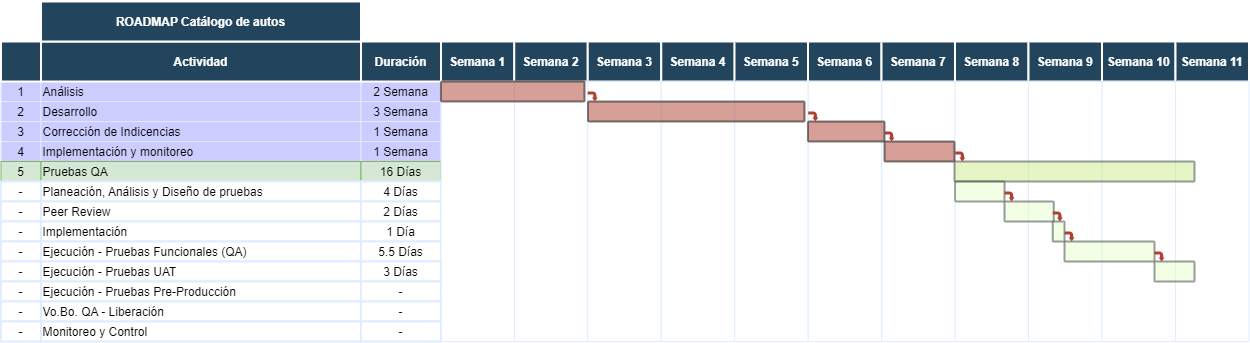

The diagram above was exported from draw.io. Its source (the exported page's mxGraphModel, read from the mxfile embedded in the PNG):
<mxGraphModel dx="1354" dy="745" grid="1" gridSize="10" guides="1" tooltips="1" connect="0" arrows="1" fold="1" page="1" pageScale="1.5" pageWidth="1169" pageHeight="827" background="none" math="0" shadow="0">
  <root>
    <mxCell id="0" />
    <mxCell id="1" parent="0" />
    <mxCell id="63" value="1" style="strokeColor=#DEEDFF;fillColor=#CCCCFF;" parent="1" vertex="1">
      <mxGeometry x="246.5" y="380" width="40" height="20" as="geometry" />
    </mxCell>
    <mxCell id="64" value="Análisis" style="align=left;strokeColor=#DEEDFF;fillColor=#CCCCFF;" parent="1" vertex="1">
      <mxGeometry x="286.5" y="380" width="320" height="20" as="geometry" />
    </mxCell>
    <mxCell id="65" value="2 Semana" style="strokeColor=#DEEDFF;fillColor=#CCCCFF;" parent="1" vertex="1">
      <mxGeometry x="606.5000000000018" y="380" width="80.00000000000028" height="20" as="geometry" />
    </mxCell>
    <mxCell id="69" value="2" style="strokeColor=#DEEDFF;fillColor=#CCCCFF;" parent="1" vertex="1">
      <mxGeometry x="246.50000000000026" y="399.9999999999999" width="40" height="20" as="geometry" />
    </mxCell>
    <mxCell id="70" value="Desarrollo" style="align=left;strokeColor=#DEEDFF;fillColor=#CCCCFF;" parent="1" vertex="1">
      <mxGeometry x="286.5000000000002" y="399.9999999999999" width="319.9999999999998" height="20" as="geometry" />
    </mxCell>
    <mxCell id="71" value="3 Semana" style="strokeColor=#DEEDFF;fillColor=#CCCCFF;" parent="1" vertex="1">
      <mxGeometry x="606.500000000002" y="399.99999999999983" width="80.00000000000028" height="20" as="geometry" />
    </mxCell>
    <mxCell id="74" value="3" style="strokeColor=#DEEDFF;fillColor=#CCCCFF;" parent="1" vertex="1">
      <mxGeometry x="246.50000000000028" y="419.9999999999998" width="40" height="20" as="geometry" />
    </mxCell>
    <mxCell id="75" value="Corrección de Indicencias" style="align=left;strokeColor=#DEEDFF;fillColor=#CCCCFF;" parent="1" vertex="1">
      <mxGeometry x="286.5000000000003" y="419.9999999999998" width="319.9999999999997" height="20.000000000000014" as="geometry" />
    </mxCell>
    <mxCell id="76" value="1 Semana" style="strokeColor=#DEEDFF;fillColor=#CCCCFF;" parent="1" vertex="1">
      <mxGeometry x="606.500000000002" y="419.9999999999997" width="80.00000000000028" height="20" as="geometry" />
    </mxCell>
    <mxCell id="79" value="4" style="strokeColor=#DEEDFF;fillColor=#CCCCFF;" parent="1" vertex="1">
      <mxGeometry x="246.5" y="440.00000000000017" width="40" height="20" as="geometry" />
    </mxCell>
    <mxCell id="80" value="Implementación y monitoreo" style="align=left;strokeColor=#DEEDFF;fillColor=#CCCCFF;" parent="1" vertex="1">
      <mxGeometry x="286.5" y="440.00000000000017" width="320" height="20" as="geometry" />
    </mxCell>
    <mxCell id="81" value="1 Semana" style="strokeColor=#DEEDFF;fillColor=#CCCCFF;" parent="1" vertex="1">
      <mxGeometry x="606.5000000000017" y="440.0000000000001" width="80.00000000000028" height="20" as="geometry" />
    </mxCell>
    <mxCell id="84" value="5" style="strokeColor=#82b366;fillColor=#d5e8d4;" parent="1" vertex="1">
      <mxGeometry x="246.49999999999991" y="460.00000000000017" width="40" height="20" as="geometry" />
    </mxCell>
    <mxCell id="85" value="Pruebas QA" style="align=left;strokeColor=#82b366;fillColor=#d5e8d4;" parent="1" vertex="1">
      <mxGeometry x="286.4999999999999" y="460.00000000000017" width="320.0000000000001" height="20" as="geometry" />
    </mxCell>
    <mxCell id="86" value="16 Días" style="strokeColor=#82b366;fillColor=#d5e8d4;" parent="1" vertex="1">
      <mxGeometry x="606.5000000000016" y="460.0000000000001" width="80.00000000000028" height="20" as="geometry" />
    </mxCell>
    <mxCell id="89" value="-" style="strokeColor=#DEEDFF;strokeWidth=2;" parent="1" vertex="1">
      <mxGeometry x="246.4999999999999" y="480.00000000000045" width="40" height="20" as="geometry" />
    </mxCell>
    <mxCell id="90" value="Planeación, Análisis y Diseño de pruebas" style="align=left;strokeColor=#DEEDFF;strokeWidth=2;" parent="1" vertex="1">
      <mxGeometry x="286.4999999999999" y="480.00000000000045" width="320.0000000000001" height="20" as="geometry" />
    </mxCell>
    <mxCell id="91" value="4 Días" style="strokeColor=#DEEDFF;strokeWidth=2;" parent="1" vertex="1">
      <mxGeometry x="606.5000000000016" y="480.00000000000034" width="80.00000000000028" height="20" as="geometry" />
    </mxCell>
    <mxCell id="94" value="-" style="strokeColor=#DEEDFF;strokeWidth=2;" parent="1" vertex="1">
      <mxGeometry x="246.50000000000063" y="500.0000000000007" width="40" height="20" as="geometry" />
    </mxCell>
    <mxCell id="95" value="Peer Review" style="align=left;strokeColor=#DEEDFF;strokeWidth=2;" parent="1" vertex="1">
      <mxGeometry x="286.5000000000006" y="500.0000000000007" width="319.9999999999994" height="20" as="geometry" />
    </mxCell>
    <mxCell id="96" value="2 Días" style="strokeColor=#DEEDFF;strokeWidth=2;" parent="1" vertex="1">
      <mxGeometry x="606.5000000000024" y="500.0000000000007" width="80.00000000000028" height="20" as="geometry" />
    </mxCell>
    <mxCell id="99" value="-" style="strokeColor=#DEEDFF;fillColor=#FFFFFF;strokeWidth=2;" parent="1" vertex="1">
      <mxGeometry x="246.50000000000063" y="520.0000000000006" width="40" height="20" as="geometry" />
    </mxCell>
    <mxCell id="100" value="Implementación" style="align=left;strokeColor=#DEEDFF;fillColor=#FFFFFF;strokeWidth=2;" parent="1" vertex="1">
      <mxGeometry x="286.5000000000006" y="520.0000000000006" width="319.9999999999994" height="20" as="geometry" />
    </mxCell>
    <mxCell id="101" value="1 Día" style="strokeColor=#DEEDFF;fillColor=#FFFFFF;strokeWidth=2;" parent="1" vertex="1">
      <mxGeometry x="606.5000000000024" y="520.0000000000006" width="80.00000000000028" height="20" as="geometry" />
    </mxCell>
    <mxCell id="104" value="-" style="strokeColor=#DEEDFF;fillColor=#FFFFFF;strokeWidth=2;" parent="1" vertex="1">
      <mxGeometry x="246.50000000000037" y="540.000000000001" width="40" height="20" as="geometry" />
    </mxCell>
    <mxCell id="105" value="Ejecución - Pruebas Funcionales (QA)" style="align=left;strokeColor=#DEEDFF;fillColor=#FFFFFF;strokeWidth=2;" parent="1" vertex="1">
      <mxGeometry x="286.50000000000034" y="540.000000000001" width="319.99999999999966" height="20.00000000000003" as="geometry" />
    </mxCell>
    <mxCell id="106" value="5.5 Días" style="strokeColor=#DEEDFF;fillColor=#FFFFFF;strokeWidth=2;" parent="1" vertex="1">
      <mxGeometry x="606.500000000002" y="540.0000000000009" width="80.00000000000028" height="20" as="geometry" />
    </mxCell>
    <mxCell id="194" value="" style="strokeColor=#DEEDFF" parent="1" vertex="1">
      <mxGeometry x="686.5" y="380" width="73.5" height="260" as="geometry" />
    </mxCell>
    <mxCell id="2" value="Actividad" style="fillColor=#23445D;strokeColor=#FFFFFF;strokeWidth=2;fontColor=#FFFFFF;fontStyle=1" parent="1" vertex="1">
      <mxGeometry x="286.5" y="340" width="320" height="40" as="geometry" />
    </mxCell>
    <mxCell id="3" value="" style="fillColor=#23445D;strokeColor=#FFFFFF;strokeWidth=2;fontColor=#FFFFFF;fontStyle=1" parent="1" vertex="1">
      <mxGeometry x="246.5" y="340" width="40" height="40" as="geometry" />
    </mxCell>
    <mxCell id="4" value="Semana 1" style="fillColor=#23445D;strokeColor=#FFFFFF;strokeWidth=2;fontColor=#FFFFFF;fontStyle=1" parent="1" vertex="1">
      <mxGeometry x="686.5" y="340" width="73.5" height="40" as="geometry" />
    </mxCell>
    <mxCell id="12" value="Duración" style="fillColor=#23445D;strokeColor=#FFFFFF;strokeWidth=2;fontColor=#FFFFFF;fontStyle=1" parent="1" vertex="1">
      <mxGeometry x="606.5000000000018" y="340.00000000000006" width="80.00000000000006" height="40.00000000000001" as="geometry" />
    </mxCell>
    <mxCell id="0TEdr6XwHTBYmzNy-4LU-400" value="-" style="strokeColor=#DEEDFF;strokeWidth=2;" parent="1" vertex="1">
      <mxGeometry x="246.50000000000063" y="560.0000000000007" width="40" height="20" as="geometry" />
    </mxCell>
    <mxCell id="0TEdr6XwHTBYmzNy-4LU-401" value="Ejecución - Pruebas UAT" style="align=left;strokeColor=#DEEDFF;strokeWidth=2;" parent="1" vertex="1">
      <mxGeometry x="286.5000000000006" y="560.0000000000007" width="319.9999999999994" height="20" as="geometry" />
    </mxCell>
    <mxCell id="0TEdr6XwHTBYmzNy-4LU-402" value="3 Días" style="strokeColor=#DEEDFF;strokeWidth=2;" parent="1" vertex="1">
      <mxGeometry x="606.5000000000024" y="560.0000000000007" width="80.00000000000028" height="20" as="geometry" />
    </mxCell>
    <mxCell id="0TEdr6XwHTBYmzNy-4LU-405" value="-" style="strokeColor=#DEEDFF;fillColor=#FFFFFF;strokeWidth=2;" parent="1" vertex="1">
      <mxGeometry x="246.50000000000063" y="580.0000000000006" width="40" height="20" as="geometry" />
    </mxCell>
    <mxCell id="0TEdr6XwHTBYmzNy-4LU-406" value="Ejecución - Pruebas Pre-Producción" style="align=left;strokeColor=#DEEDFF;fillColor=#FFFFFF;strokeWidth=2;" parent="1" vertex="1">
      <mxGeometry x="286.5000000000006" y="580.0000000000006" width="319.9999999999994" height="20" as="geometry" />
    </mxCell>
    <mxCell id="0TEdr6XwHTBYmzNy-4LU-407" value="-" style="strokeColor=#DEEDFF;fillColor=#FFFFFF;strokeWidth=2;" parent="1" vertex="1">
      <mxGeometry x="606.5000000000024" y="580.0000000000006" width="80.00000000000028" height="20" as="geometry" />
    </mxCell>
    <mxCell id="0TEdr6XwHTBYmzNy-4LU-410" value="-" style="strokeColor=#DEEDFF;fillColor=#FFFFFF;strokeWidth=2;" parent="1" vertex="1">
      <mxGeometry x="246.50000000000037" y="600.000000000001" width="40" height="20" as="geometry" />
    </mxCell>
    <mxCell id="0TEdr6XwHTBYmzNy-4LU-411" value="Vo.Bo. QA - Liberación" style="align=left;strokeColor=#DEEDFF;fillColor=#FFFFFF;strokeWidth=2;" parent="1" vertex="1">
      <mxGeometry x="286.50000000000034" y="600.000000000001" width="319.99999999999966" height="20.00000000000003" as="geometry" />
    </mxCell>
    <mxCell id="0TEdr6XwHTBYmzNy-4LU-412" value="-" style="strokeColor=#DEEDFF;fillColor=#FFFFFF;strokeWidth=2;" parent="1" vertex="1">
      <mxGeometry x="606.500000000002" y="600.0000000000009" width="80.00000000000028" height="20" as="geometry" />
    </mxCell>
    <mxCell id="0TEdr6XwHTBYmzNy-4LU-415" value="-" style="strokeColor=#DEEDFF;fillColor=#FFFFFF;strokeWidth=2;" parent="1" vertex="1">
      <mxGeometry x="246.50000000000037" y="620.000000000001" width="40" height="20" as="geometry" />
    </mxCell>
    <mxCell id="0TEdr6XwHTBYmzNy-4LU-416" value="Monitoreo y Control" style="align=left;strokeColor=#DEEDFF;fillColor=#FFFFFF;strokeWidth=2;" parent="1" vertex="1">
      <mxGeometry x="286.50000000000034" y="620.000000000001" width="319.99999999999966" height="20.00000000000003" as="geometry" />
    </mxCell>
    <mxCell id="0TEdr6XwHTBYmzNy-4LU-417" value="-" style="strokeColor=#DEEDFF;fillColor=#FFFFFF;strokeWidth=2;" parent="1" vertex="1">
      <mxGeometry x="606.500000000002" y="620.0000000000009" width="80.00000000000028" height="20" as="geometry" />
    </mxCell>
    <mxCell id="0TEdr6XwHTBYmzNy-4LU-431" value="ROADMAP Catálogo de autos" style="fillColor=#23445D;strokeColor=#FFFFFF;strokeWidth=2;fontColor=#FFFFFF;fontStyle=1" parent="1" vertex="1">
      <mxGeometry x="286.5" y="300" width="320" height="40" as="geometry" />
    </mxCell>
    <mxCell id="rK6uFLKXqWD6iHWjql1R-243" value="Semana 2" style="fillColor=#23445D;strokeColor=#FFFFFF;strokeWidth=2;fontColor=#FFFFFF;fontStyle=1" parent="1" vertex="1">
      <mxGeometry x="759.75" y="340" width="73.5" height="40" as="geometry" />
    </mxCell>
    <mxCell id="rK6uFLKXqWD6iHWjql1R-244" value="Semana 3" style="fillColor=#23445D;strokeColor=#FFFFFF;strokeWidth=2;fontColor=#FFFFFF;fontStyle=1" parent="1" vertex="1">
      <mxGeometry x="833.25" y="340" width="73.5" height="40" as="geometry" />
    </mxCell>
    <mxCell id="rK6uFLKXqWD6iHWjql1R-245" value="Semana 4" style="fillColor=#23445D;strokeColor=#FFFFFF;strokeWidth=2;fontColor=#FFFFFF;fontStyle=1" parent="1" vertex="1">
      <mxGeometry x="906.75" y="340" width="73.5" height="40" as="geometry" />
    </mxCell>
    <mxCell id="rK6uFLKXqWD6iHWjql1R-246" value="Semana 5" style="fillColor=#23445D;strokeColor=#FFFFFF;strokeWidth=2;fontColor=#FFFFFF;fontStyle=1" parent="1" vertex="1">
      <mxGeometry x="980" y="340" width="73.5" height="40" as="geometry" />
    </mxCell>
    <mxCell id="rK6uFLKXqWD6iHWjql1R-247" value="Semana 6" style="fillColor=#23445D;strokeColor=#FFFFFF;strokeWidth=2;fontColor=#FFFFFF;fontStyle=1" parent="1" vertex="1">
      <mxGeometry x="1053.5" y="340" width="73.5" height="40" as="geometry" />
    </mxCell>
    <mxCell id="rK6uFLKXqWD6iHWjql1R-248" value="Semana 7" style="fillColor=#23445D;strokeColor=#FFFFFF;strokeWidth=2;fontColor=#FFFFFF;fontStyle=1" parent="1" vertex="1">
      <mxGeometry x="1127" y="340" width="73.5" height="40" as="geometry" />
    </mxCell>
    <mxCell id="rK6uFLKXqWD6iHWjql1R-249" value="Semana 8" style="fillColor=#23445D;strokeColor=#FFFFFF;strokeWidth=2;fontColor=#FFFFFF;fontStyle=1" parent="1" vertex="1">
      <mxGeometry x="1200.5" y="340" width="73.5" height="40" as="geometry" />
    </mxCell>
    <mxCell id="rK6uFLKXqWD6iHWjql1R-250" value="Semana 9" style="fillColor=#23445D;strokeColor=#FFFFFF;strokeWidth=2;fontColor=#FFFFFF;fontStyle=1" parent="1" vertex="1">
      <mxGeometry x="1274" y="340" width="73.5" height="40" as="geometry" />
    </mxCell>
    <mxCell id="rK6uFLKXqWD6iHWjql1R-251" value="Semana 10" style="fillColor=#23445D;strokeColor=#FFFFFF;strokeWidth=2;fontColor=#FFFFFF;fontStyle=1" parent="1" vertex="1">
      <mxGeometry x="1347.5" y="340" width="73.5" height="40" as="geometry" />
    </mxCell>
    <mxCell id="rK6uFLKXqWD6iHWjql1R-252" value="Semana 11" style="fillColor=#23445D;strokeColor=#FFFFFF;strokeWidth=2;fontColor=#FFFFFF;fontStyle=1" parent="1" vertex="1">
      <mxGeometry x="1421" y="340" width="73.5" height="40" as="geometry" />
    </mxCell>
    <mxCell id="rK6uFLKXqWD6iHWjql1R-254" value="" style="strokeColor=#DEEDFF" parent="1" vertex="1">
      <mxGeometry x="760" y="380" width="73.5" height="260" as="geometry" />
    </mxCell>
    <mxCell id="rK6uFLKXqWD6iHWjql1R-255" value="" style="strokeColor=#DEEDFF" parent="1" vertex="1">
      <mxGeometry x="833.25" y="380" width="73.5" height="260" as="geometry" />
    </mxCell>
    <mxCell id="rK6uFLKXqWD6iHWjql1R-256" value="" style="strokeColor=#DEEDFF" parent="1" vertex="1">
      <mxGeometry x="906.75" y="380" width="73.5" height="260" as="geometry" />
    </mxCell>
    <mxCell id="rK6uFLKXqWD6iHWjql1R-257" value="" style="strokeColor=#DEEDFF" parent="1" vertex="1">
      <mxGeometry x="980.25" y="380" width="73.5" height="260" as="geometry" />
    </mxCell>
    <mxCell id="rK6uFLKXqWD6iHWjql1R-258" value="" style="strokeColor=#DEEDFF" parent="1" vertex="1">
      <mxGeometry x="1053.75" y="380" width="73.5" height="260" as="geometry" />
    </mxCell>
    <mxCell id="rK6uFLKXqWD6iHWjql1R-259" value="" style="strokeColor=#DEEDFF" parent="1" vertex="1">
      <mxGeometry x="1127.25" y="380" width="73.5" height="260" as="geometry" />
    </mxCell>
    <mxCell id="rK6uFLKXqWD6iHWjql1R-260" value="" style="strokeColor=#DEEDFF" parent="1" vertex="1">
      <mxGeometry x="1200.5" y="380" width="73.5" height="260" as="geometry" />
    </mxCell>
    <mxCell id="rK6uFLKXqWD6iHWjql1R-261" value="" style="strokeColor=#DEEDFF" parent="1" vertex="1">
      <mxGeometry x="1274" y="380" width="73.5" height="260" as="geometry" />
    </mxCell>
    <mxCell id="rK6uFLKXqWD6iHWjql1R-262" value="" style="strokeColor=#DEEDFF" parent="1" vertex="1">
      <mxGeometry x="1347.5" y="380" width="73.5" height="260" as="geometry" />
    </mxCell>
    <mxCell id="rK6uFLKXqWD6iHWjql1R-263" value="" style="strokeColor=#DEEDFF" parent="1" vertex="1">
      <mxGeometry x="1421" y="380" width="73.5" height="260" as="geometry" />
    </mxCell>
    <mxCell id="242" value="" style="shape=mxgraph.flowchart.process;fillColor=#AE4132;strokeColor=#000000;strokeWidth=2;opacity=50" parent="1" vertex="1">
      <mxGeometry x="686.5" y="380" width="143.5" height="20" as="geometry" />
    </mxCell>
    <mxCell id="rK6uFLKXqWD6iHWjql1R-253" value="" style="shape=mxgraph.flowchart.process;fillColor=#AE4132;strokeColor=#000000;strokeWidth=2;opacity=50" parent="1" vertex="1">
      <mxGeometry x="833.5" y="400" width="216.5" height="20" as="geometry" />
    </mxCell>
    <mxCell id="rK6uFLKXqWD6iHWjql1R-264" value="" style="shape=mxgraph.flowchart.process;fillColor=#AE4132;strokeColor=#000000;strokeWidth=2;opacity=50" parent="1" vertex="1">
      <mxGeometry x="1053.5" y="420" width="76.5" height="20" as="geometry" />
    </mxCell>
    <mxCell id="rK6uFLKXqWD6iHWjql1R-265" value="" style="shape=mxgraph.flowchart.process;fillColor=#AE4132;strokeColor=#000000;strokeWidth=2;opacity=50" parent="1" vertex="1">
      <mxGeometry x="1130" y="440" width="70" height="20" as="geometry" />
    </mxCell>
    <mxCell id="NE0bAx0aJU_km6K3DfQn-242" value="" style="shape=mxgraph.flowchart.process;fillColor=#cdeb8b;strokeColor=#36393d;strokeWidth=2;opacity=50;" vertex="1" parent="1">
      <mxGeometry x="1200" y="460" width="240" height="20" as="geometry" />
    </mxCell>
    <mxCell id="NE0bAx0aJU_km6K3DfQn-243" value="" style="shape=mxgraph.flowchart.process;fillColor=#E6FFCC;strokeColor=#36393d;strokeWidth=2;opacity=50;" vertex="1" parent="1">
      <mxGeometry x="1200.75" y="480" width="49.25" height="20" as="geometry" />
    </mxCell>
    <mxCell id="NE0bAx0aJU_km6K3DfQn-244" value="" style="shape=mxgraph.flowchart.process;fillColor=#E6FFCC;strokeColor=#36393d;strokeWidth=2;opacity=50;" vertex="1" parent="1">
      <mxGeometry x="1250" y="500" width="49.25" height="20" as="geometry" />
    </mxCell>
    <mxCell id="NE0bAx0aJU_km6K3DfQn-245" value="" style="shape=mxgraph.flowchart.process;fillColor=#E6FFCC;strokeColor=#36393d;strokeWidth=2;opacity=50;" vertex="1" parent="1">
      <mxGeometry x="1298.25" y="520" width="11.75" height="20" as="geometry" />
    </mxCell>
    <mxCell id="NE0bAx0aJU_km6K3DfQn-246" value="" style="shape=mxgraph.flowchart.process;fillColor=#E6FFCC;strokeColor=#36393d;strokeWidth=2;opacity=50;" vertex="1" parent="1">
      <mxGeometry x="1310" y="540" width="90" height="20" as="geometry" />
    </mxCell>
    <mxCell id="NE0bAx0aJU_km6K3DfQn-247" value="" style="shape=mxgraph.flowchart.process;fillColor=#E6FFCC;strokeColor=#36393d;strokeWidth=2;opacity=50;" vertex="1" parent="1">
      <mxGeometry x="1400" y="560" width="40" height="20" as="geometry" />
    </mxCell>
    <mxCell id="NE0bAx0aJU_km6K3DfQn-248" value="" style="shape=mxgraph.arrows.bent_right_arrow;fillColor=#AE4132;strokeColor=none;strokeWidth=2;direction=south" vertex="1" parent="1">
      <mxGeometry x="833.250000000002" y="389.99999999999966" width="10.000000000000341" height="9.99999999999983" as="geometry" />
    </mxCell>
    <mxCell id="NE0bAx0aJU_km6K3DfQn-249" value="" style="shape=mxgraph.arrows.bent_right_arrow;fillColor=#AE4132;strokeColor=none;strokeWidth=2;direction=south" vertex="1" parent="1">
      <mxGeometry x="1053.750000000002" y="409.99999999999966" width="10.000000000000341" height="9.99999999999983" as="geometry" />
    </mxCell>
    <mxCell id="NE0bAx0aJU_km6K3DfQn-250" value="" style="shape=mxgraph.arrows.bent_right_arrow;fillColor=#AE4132;strokeColor=none;strokeWidth=2;direction=south" vertex="1" parent="1">
      <mxGeometry x="1130.000000000002" y="429.99999999999966" width="10.000000000000341" height="9.99999999999983" as="geometry" />
    </mxCell>
    <mxCell id="NE0bAx0aJU_km6K3DfQn-251" value="" style="shape=mxgraph.arrows.bent_right_arrow;fillColor=#AE4132;strokeColor=none;strokeWidth=2;direction=south" vertex="1" parent="1">
      <mxGeometry x="1200.750000000002" y="449.99999999999966" width="10.000000000000341" height="9.99999999999983" as="geometry" />
    </mxCell>
    <mxCell id="NE0bAx0aJU_km6K3DfQn-252" value="" style="shape=mxgraph.arrows.bent_right_arrow;fillColor=#AE4132;strokeColor=none;strokeWidth=2;direction=south" vertex="1" parent="1">
      <mxGeometry x="1250.000000000002" y="489.99999999999966" width="10.000000000000341" height="9.99999999999983" as="geometry" />
    </mxCell>
    <mxCell id="NE0bAx0aJU_km6K3DfQn-253" value="" style="shape=mxgraph.arrows.bent_right_arrow;fillColor=#AE4132;strokeColor=none;strokeWidth=2;direction=south" vertex="1" parent="1">
      <mxGeometry x="1298.250000000002" y="509.99999999999966" width="10.000000000000341" height="9.99999999999983" as="geometry" />
    </mxCell>
    <mxCell id="NE0bAx0aJU_km6K3DfQn-254" value="" style="shape=mxgraph.arrows.bent_right_arrow;fillColor=#AE4132;strokeColor=none;strokeWidth=2;direction=south" vertex="1" parent="1">
      <mxGeometry x="1310.000000000002" y="529.9999999999997" width="10.000000000000341" height="9.99999999999983" as="geometry" />
    </mxCell>
    <mxCell id="NE0bAx0aJU_km6K3DfQn-255" value="" style="shape=mxgraph.arrows.bent_right_arrow;fillColor=#AE4132;strokeColor=none;strokeWidth=2;direction=south" vertex="1" parent="1">
      <mxGeometry x="1400.000000000002" y="549.9999999999997" width="10.000000000000341" height="9.99999999999983" as="geometry" />
    </mxCell>
  </root>
</mxGraphModel>